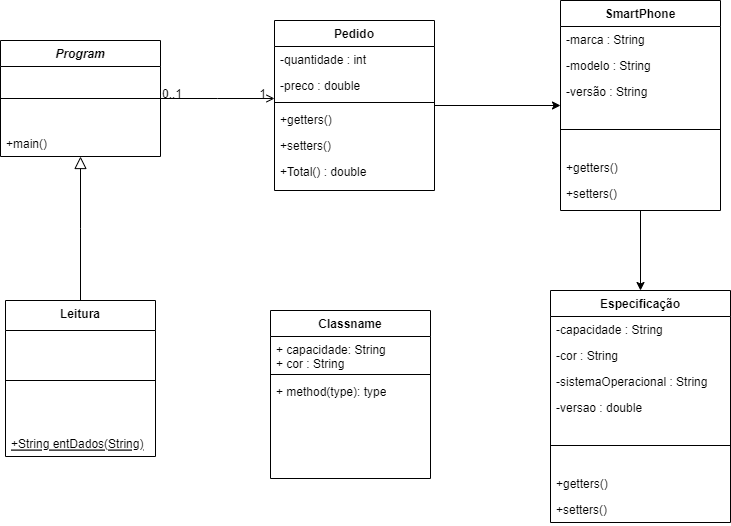

The diagram above was exported from draw.io. Its source (the exported page's mxGraphModel, read from the mxfile embedded in the PNG):
<mxGraphModel dx="1377" dy="756" grid="1" gridSize="10" guides="1" tooltips="1" connect="1" arrows="1" fold="1" page="1" pageScale="1" pageWidth="827" pageHeight="1169" math="0" shadow="0">
  <root>
    <mxCell id="WIyWlLk6GJQsqaUBKTNV-0" />
    <mxCell id="WIyWlLk6GJQsqaUBKTNV-1" parent="WIyWlLk6GJQsqaUBKTNV-0" />
    <mxCell id="zkfFHV4jXpPFQw0GAbJ--0" value="Program" style="swimlane;fontStyle=3;align=center;verticalAlign=top;childLayout=stackLayout;horizontal=1;startSize=26;horizontalStack=0;resizeParent=1;resizeLast=0;collapsible=1;marginBottom=0;rounded=0;shadow=0;strokeWidth=1;" parent="WIyWlLk6GJQsqaUBKTNV-1" vertex="1">
      <mxGeometry x="60" y="70" width="160" height="116" as="geometry">
        <mxRectangle x="230" y="140" width="160" height="26" as="alternateBounds" />
      </mxGeometry>
    </mxCell>
    <mxCell id="zkfFHV4jXpPFQw0GAbJ--4" value="" style="line;html=1;strokeWidth=1;align=left;verticalAlign=middle;spacingTop=-1;spacingLeft=3;spacingRight=3;rotatable=0;labelPosition=right;points=[];portConstraint=eastwest;" parent="zkfFHV4jXpPFQw0GAbJ--0" vertex="1">
      <mxGeometry y="26" width="160" height="64" as="geometry" />
    </mxCell>
    <mxCell id="zkfFHV4jXpPFQw0GAbJ--5" value="+main()" style="text;align=left;verticalAlign=top;spacingLeft=4;spacingRight=4;overflow=hidden;rotatable=0;points=[[0,0.5],[1,0.5]];portConstraint=eastwest;" parent="zkfFHV4jXpPFQw0GAbJ--0" vertex="1">
      <mxGeometry y="90" width="160" height="26" as="geometry" />
    </mxCell>
    <mxCell id="zkfFHV4jXpPFQw0GAbJ--6" value="Leitura" style="swimlane;fontStyle=1;align=center;verticalAlign=top;childLayout=stackLayout;horizontal=1;startSize=30;horizontalStack=0;resizeParent=1;resizeLast=0;collapsible=1;marginBottom=0;rounded=0;shadow=0;strokeWidth=1;" parent="WIyWlLk6GJQsqaUBKTNV-1" vertex="1">
      <mxGeometry x="65" y="330" width="150" height="156" as="geometry">
        <mxRectangle x="130" y="380" width="160" height="26" as="alternateBounds" />
      </mxGeometry>
    </mxCell>
    <mxCell id="zkfFHV4jXpPFQw0GAbJ--9" value="" style="line;html=1;strokeWidth=1;align=left;verticalAlign=middle;spacingTop=-1;spacingLeft=3;spacingRight=3;rotatable=0;labelPosition=right;points=[];portConstraint=eastwest;" parent="zkfFHV4jXpPFQw0GAbJ--6" vertex="1">
      <mxGeometry y="30" width="150" height="100" as="geometry" />
    </mxCell>
    <mxCell id="zkfFHV4jXpPFQw0GAbJ--10" value="+String entDados(String)" style="text;align=left;verticalAlign=top;spacingLeft=4;spacingRight=4;overflow=hidden;rotatable=0;points=[[0,0.5],[1,0.5]];portConstraint=eastwest;fontStyle=4" parent="zkfFHV4jXpPFQw0GAbJ--6" vertex="1">
      <mxGeometry y="130" width="150" height="26" as="geometry" />
    </mxCell>
    <mxCell id="zkfFHV4jXpPFQw0GAbJ--12" value="" style="endArrow=block;endSize=10;endFill=0;shadow=0;strokeWidth=1;rounded=0;edgeStyle=elbowEdgeStyle;elbow=vertical;" parent="WIyWlLk6GJQsqaUBKTNV-1" source="zkfFHV4jXpPFQw0GAbJ--6" target="zkfFHV4jXpPFQw0GAbJ--0" edge="1">
      <mxGeometry width="160" relative="1" as="geometry">
        <mxPoint x="200" y="203" as="sourcePoint" />
        <mxPoint x="200" y="203" as="targetPoint" />
      </mxGeometry>
    </mxCell>
    <mxCell id="dx48bmGx5reHl2hYtOJ9-10" value="" style="edgeStyle=orthogonalEdgeStyle;rounded=0;orthogonalLoop=1;jettySize=auto;html=1;" edge="1" parent="WIyWlLk6GJQsqaUBKTNV-1" source="zkfFHV4jXpPFQw0GAbJ--17" target="dx48bmGx5reHl2hYtOJ9-3">
      <mxGeometry relative="1" as="geometry" />
    </mxCell>
    <mxCell id="zkfFHV4jXpPFQw0GAbJ--17" value="Pedido" style="swimlane;fontStyle=1;align=center;verticalAlign=top;childLayout=stackLayout;horizontal=1;startSize=26;horizontalStack=0;resizeParent=1;resizeLast=0;collapsible=1;marginBottom=0;rounded=0;shadow=0;strokeWidth=1;" parent="WIyWlLk6GJQsqaUBKTNV-1" vertex="1">
      <mxGeometry x="334" y="50" width="160" height="170" as="geometry">
        <mxRectangle x="550" y="140" width="160" height="26" as="alternateBounds" />
      </mxGeometry>
    </mxCell>
    <mxCell id="zkfFHV4jXpPFQw0GAbJ--18" value="-quantidade : int " style="text;align=left;verticalAlign=top;spacingLeft=4;spacingRight=4;overflow=hidden;rotatable=0;points=[[0,0.5],[1,0.5]];portConstraint=eastwest;" parent="zkfFHV4jXpPFQw0GAbJ--17" vertex="1">
      <mxGeometry y="26" width="160" height="26" as="geometry" />
    </mxCell>
    <mxCell id="zkfFHV4jXpPFQw0GAbJ--19" value="-preco : double" style="text;align=left;verticalAlign=top;spacingLeft=4;spacingRight=4;overflow=hidden;rotatable=0;points=[[0,0.5],[1,0.5]];portConstraint=eastwest;rounded=0;shadow=0;html=0;" parent="zkfFHV4jXpPFQw0GAbJ--17" vertex="1">
      <mxGeometry y="52" width="160" height="26" as="geometry" />
    </mxCell>
    <mxCell id="zkfFHV4jXpPFQw0GAbJ--23" value="" style="line;html=1;strokeWidth=1;align=left;verticalAlign=middle;spacingTop=-1;spacingLeft=3;spacingRight=3;rotatable=0;labelPosition=right;points=[];portConstraint=eastwest;" parent="zkfFHV4jXpPFQw0GAbJ--17" vertex="1">
      <mxGeometry y="78" width="160" height="8" as="geometry" />
    </mxCell>
    <mxCell id="zkfFHV4jXpPFQw0GAbJ--24" value="+getters()" style="text;align=left;verticalAlign=top;spacingLeft=4;spacingRight=4;overflow=hidden;rotatable=0;points=[[0,0.5],[1,0.5]];portConstraint=eastwest;" parent="zkfFHV4jXpPFQw0GAbJ--17" vertex="1">
      <mxGeometry y="86" width="160" height="26" as="geometry" />
    </mxCell>
    <mxCell id="zkfFHV4jXpPFQw0GAbJ--25" value="+setters()&#10;" style="text;align=left;verticalAlign=top;spacingLeft=4;spacingRight=4;overflow=hidden;rotatable=0;points=[[0,0.5],[1,0.5]];portConstraint=eastwest;" parent="zkfFHV4jXpPFQw0GAbJ--17" vertex="1">
      <mxGeometry y="112" width="160" height="26" as="geometry" />
    </mxCell>
    <mxCell id="dx48bmGx5reHl2hYtOJ9-1" value="+Total() : double&#10;" style="text;align=left;verticalAlign=top;spacingLeft=4;spacingRight=4;overflow=hidden;rotatable=0;points=[[0,0.5],[1,0.5]];portConstraint=eastwest;" vertex="1" parent="zkfFHV4jXpPFQw0GAbJ--17">
      <mxGeometry y="138" width="160" height="26" as="geometry" />
    </mxCell>
    <mxCell id="zkfFHV4jXpPFQw0GAbJ--26" value="" style="endArrow=open;shadow=0;strokeWidth=1;rounded=0;endFill=1;edgeStyle=elbowEdgeStyle;elbow=vertical;" parent="WIyWlLk6GJQsqaUBKTNV-1" source="zkfFHV4jXpPFQw0GAbJ--0" target="zkfFHV4jXpPFQw0GAbJ--17" edge="1">
      <mxGeometry x="0.5" y="41" relative="1" as="geometry">
        <mxPoint x="380" y="192" as="sourcePoint" />
        <mxPoint x="540" y="192" as="targetPoint" />
        <mxPoint x="-40" y="32" as="offset" />
      </mxGeometry>
    </mxCell>
    <mxCell id="zkfFHV4jXpPFQw0GAbJ--27" value="0..1" style="resizable=0;align=left;verticalAlign=bottom;labelBackgroundColor=none;fontSize=12;" parent="zkfFHV4jXpPFQw0GAbJ--26" connectable="0" vertex="1">
      <mxGeometry x="-1" relative="1" as="geometry">
        <mxPoint y="4" as="offset" />
      </mxGeometry>
    </mxCell>
    <mxCell id="zkfFHV4jXpPFQw0GAbJ--28" value="1" style="resizable=0;align=right;verticalAlign=bottom;labelBackgroundColor=none;fontSize=12;" parent="zkfFHV4jXpPFQw0GAbJ--26" connectable="0" vertex="1">
      <mxGeometry x="1" relative="1" as="geometry">
        <mxPoint x="-7" y="4" as="offset" />
      </mxGeometry>
    </mxCell>
    <mxCell id="dx48bmGx5reHl2hYtOJ9-19" value="" style="edgeStyle=orthogonalEdgeStyle;rounded=0;orthogonalLoop=1;jettySize=auto;html=1;" edge="1" parent="WIyWlLk6GJQsqaUBKTNV-1" source="dx48bmGx5reHl2hYtOJ9-3" target="dx48bmGx5reHl2hYtOJ9-12">
      <mxGeometry relative="1" as="geometry" />
    </mxCell>
    <mxCell id="dx48bmGx5reHl2hYtOJ9-3" value="SmartPhone" style="swimlane;fontStyle=1;align=center;verticalAlign=top;childLayout=stackLayout;horizontal=1;startSize=26;horizontalStack=0;resizeParent=1;resizeLast=0;collapsible=1;marginBottom=0;rounded=0;shadow=0;strokeWidth=1;" vertex="1" parent="WIyWlLk6GJQsqaUBKTNV-1">
      <mxGeometry x="620" y="30" width="160" height="210" as="geometry">
        <mxRectangle x="550" y="140" width="160" height="26" as="alternateBounds" />
      </mxGeometry>
    </mxCell>
    <mxCell id="dx48bmGx5reHl2hYtOJ9-4" value="-marca : String " style="text;align=left;verticalAlign=top;spacingLeft=4;spacingRight=4;overflow=hidden;rotatable=0;points=[[0,0.5],[1,0.5]];portConstraint=eastwest;" vertex="1" parent="dx48bmGx5reHl2hYtOJ9-3">
      <mxGeometry y="26" width="160" height="26" as="geometry" />
    </mxCell>
    <mxCell id="dx48bmGx5reHl2hYtOJ9-5" value="-modelo : String" style="text;align=left;verticalAlign=top;spacingLeft=4;spacingRight=4;overflow=hidden;rotatable=0;points=[[0,0.5],[1,0.5]];portConstraint=eastwest;rounded=0;shadow=0;html=0;" vertex="1" parent="dx48bmGx5reHl2hYtOJ9-3">
      <mxGeometry y="52" width="160" height="26" as="geometry" />
    </mxCell>
    <mxCell id="dx48bmGx5reHl2hYtOJ9-11" value="-versão : String" style="text;align=left;verticalAlign=top;spacingLeft=4;spacingRight=4;overflow=hidden;rotatable=0;points=[[0,0.5],[1,0.5]];portConstraint=eastwest;rounded=0;shadow=0;html=0;" vertex="1" parent="dx48bmGx5reHl2hYtOJ9-3">
      <mxGeometry y="78" width="160" height="26" as="geometry" />
    </mxCell>
    <mxCell id="dx48bmGx5reHl2hYtOJ9-6" value="" style="line;html=1;strokeWidth=1;align=left;verticalAlign=middle;spacingTop=-1;spacingLeft=3;spacingRight=3;rotatable=0;labelPosition=right;points=[];portConstraint=eastwest;" vertex="1" parent="dx48bmGx5reHl2hYtOJ9-3">
      <mxGeometry y="104" width="160" height="50" as="geometry" />
    </mxCell>
    <mxCell id="dx48bmGx5reHl2hYtOJ9-7" value="+getters()" style="text;align=left;verticalAlign=top;spacingLeft=4;spacingRight=4;overflow=hidden;rotatable=0;points=[[0,0.5],[1,0.5]];portConstraint=eastwest;" vertex="1" parent="dx48bmGx5reHl2hYtOJ9-3">
      <mxGeometry y="154" width="160" height="26" as="geometry" />
    </mxCell>
    <mxCell id="dx48bmGx5reHl2hYtOJ9-8" value="+setters()&#10;" style="text;align=left;verticalAlign=top;spacingLeft=4;spacingRight=4;overflow=hidden;rotatable=0;points=[[0,0.5],[1,0.5]];portConstraint=eastwest;" vertex="1" parent="dx48bmGx5reHl2hYtOJ9-3">
      <mxGeometry y="180" width="160" height="26" as="geometry" />
    </mxCell>
    <mxCell id="dx48bmGx5reHl2hYtOJ9-12" value="Especificação" style="swimlane;fontStyle=1;align=center;verticalAlign=top;childLayout=stackLayout;horizontal=1;startSize=26;horizontalStack=0;resizeParent=1;resizeLast=0;collapsible=1;marginBottom=0;rounded=0;shadow=0;strokeWidth=1;" vertex="1" parent="WIyWlLk6GJQsqaUBKTNV-1">
      <mxGeometry x="610" y="320" width="180" height="232" as="geometry">
        <mxRectangle x="550" y="140" width="160" height="26" as="alternateBounds" />
      </mxGeometry>
    </mxCell>
    <mxCell id="dx48bmGx5reHl2hYtOJ9-13" value="-capacidade : String " style="text;align=left;verticalAlign=top;spacingLeft=4;spacingRight=4;overflow=hidden;rotatable=0;points=[[0,0.5],[1,0.5]];portConstraint=eastwest;" vertex="1" parent="dx48bmGx5reHl2hYtOJ9-12">
      <mxGeometry y="26" width="180" height="26" as="geometry" />
    </mxCell>
    <mxCell id="dx48bmGx5reHl2hYtOJ9-14" value="-cor : String" style="text;align=left;verticalAlign=top;spacingLeft=4;spacingRight=4;overflow=hidden;rotatable=0;points=[[0,0.5],[1,0.5]];portConstraint=eastwest;rounded=0;shadow=0;html=0;" vertex="1" parent="dx48bmGx5reHl2hYtOJ9-12">
      <mxGeometry y="52" width="180" height="26" as="geometry" />
    </mxCell>
    <mxCell id="dx48bmGx5reHl2hYtOJ9-20" value="-sistemaOperacional : String" style="text;align=left;verticalAlign=top;spacingLeft=4;spacingRight=4;overflow=hidden;rotatable=0;points=[[0,0.5],[1,0.5]];portConstraint=eastwest;rounded=0;shadow=0;html=0;" vertex="1" parent="dx48bmGx5reHl2hYtOJ9-12">
      <mxGeometry y="78" width="180" height="26" as="geometry" />
    </mxCell>
    <mxCell id="dx48bmGx5reHl2hYtOJ9-21" value="-versao : double" style="text;align=left;verticalAlign=top;spacingLeft=4;spacingRight=4;overflow=hidden;rotatable=0;points=[[0,0.5],[1,0.5]];portConstraint=eastwest;rounded=0;shadow=0;html=0;" vertex="1" parent="dx48bmGx5reHl2hYtOJ9-12">
      <mxGeometry y="104" width="180" height="26" as="geometry" />
    </mxCell>
    <mxCell id="dx48bmGx5reHl2hYtOJ9-16" value="" style="line;html=1;strokeWidth=1;align=left;verticalAlign=middle;spacingTop=-1;spacingLeft=3;spacingRight=3;rotatable=0;labelPosition=right;points=[];portConstraint=eastwest;" vertex="1" parent="dx48bmGx5reHl2hYtOJ9-12">
      <mxGeometry y="130" width="180" height="50" as="geometry" />
    </mxCell>
    <mxCell id="dx48bmGx5reHl2hYtOJ9-17" value="+getters()" style="text;align=left;verticalAlign=top;spacingLeft=4;spacingRight=4;overflow=hidden;rotatable=0;points=[[0,0.5],[1,0.5]];portConstraint=eastwest;" vertex="1" parent="dx48bmGx5reHl2hYtOJ9-12">
      <mxGeometry y="180" width="180" height="26" as="geometry" />
    </mxCell>
    <mxCell id="dx48bmGx5reHl2hYtOJ9-18" value="+setters()&#10;" style="text;align=left;verticalAlign=top;spacingLeft=4;spacingRight=4;overflow=hidden;rotatable=0;points=[[0,0.5],[1,0.5]];portConstraint=eastwest;" vertex="1" parent="dx48bmGx5reHl2hYtOJ9-12">
      <mxGeometry y="206" width="180" height="26" as="geometry" />
    </mxCell>
    <mxCell id="dx48bmGx5reHl2hYtOJ9-23" value="Classname" style="swimlane;fontStyle=1;align=center;verticalAlign=top;childLayout=stackLayout;horizontal=1;startSize=26;horizontalStack=0;resizeParent=1;resizeParentMax=0;resizeLast=0;collapsible=1;marginBottom=0;whiteSpace=wrap;html=1;" vertex="1" parent="WIyWlLk6GJQsqaUBKTNV-1">
      <mxGeometry x="330" y="340" width="160" height="168" as="geometry" />
    </mxCell>
    <mxCell id="dx48bmGx5reHl2hYtOJ9-24" value="+ capacidade: String&lt;br&gt;+ cor : String&lt;br&gt;" style="text;strokeColor=none;fillColor=none;align=left;verticalAlign=top;spacingLeft=4;spacingRight=4;overflow=hidden;rotatable=0;points=[[0,0.5],[1,0.5]];portConstraint=eastwest;whiteSpace=wrap;html=1;" vertex="1" parent="dx48bmGx5reHl2hYtOJ9-23">
      <mxGeometry y="26" width="160" height="34" as="geometry" />
    </mxCell>
    <mxCell id="dx48bmGx5reHl2hYtOJ9-25" value="" style="line;strokeWidth=1;fillColor=none;align=left;verticalAlign=middle;spacingTop=-1;spacingLeft=3;spacingRight=3;rotatable=0;labelPosition=right;points=[];portConstraint=eastwest;strokeColor=inherit;" vertex="1" parent="dx48bmGx5reHl2hYtOJ9-23">
      <mxGeometry y="60" width="160" height="8" as="geometry" />
    </mxCell>
    <mxCell id="dx48bmGx5reHl2hYtOJ9-26" value="+ method(type): type" style="text;strokeColor=none;fillColor=none;align=left;verticalAlign=top;spacingLeft=4;spacingRight=4;overflow=hidden;rotatable=0;points=[[0,0.5],[1,0.5]];portConstraint=eastwest;whiteSpace=wrap;html=1;" vertex="1" parent="dx48bmGx5reHl2hYtOJ9-23">
      <mxGeometry y="68" width="160" height="100" as="geometry" />
    </mxCell>
  </root>
</mxGraphModel>